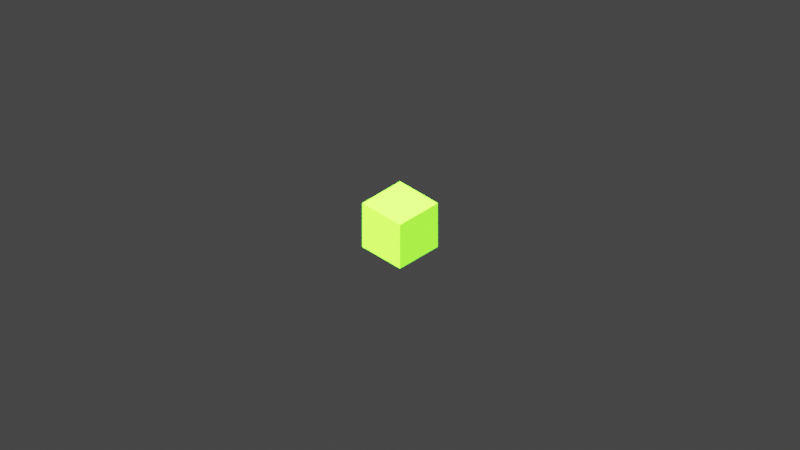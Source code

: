# Source: empty.blend  (saved by Blender 2.92.15; exported with 4.5.12 LTS)
import bpy
from mathutils import Matrix  # noqa: F401  (used for matrix-valued properties, if any)

bpy.ops.wm.read_factory_settings(use_empty=True)
scene = bpy.context.scene
scene.name = 'Scene'

# ---- collections
col_collection = bpy.data.collections.new('Collection'); scene.collection.children.link(col_collection)

# ---- materials (node trees are filled in below, after node groups)
mat_material_002 = bpy.data.materials.new('Material.002')
mat_material_002.use_transparent_shadow = False

# ---- material node trees
mat_material_002.use_nodes = True; mat_material_002.node_tree.nodes.clear()
_N = mat_material_002.node_tree.nodes; _L = mat_material_002.node_tree.links
n0 = _N.new('ShaderNodeBsdfPrincipled'); n0.name = 'Principled BSDF'; n0.location = (10, 300)
n0.distribution = 'GGX'
n0.subsurface_method = 'BURLEY'
n0.inputs[0].default_value = (0.104, 0.8, 0.007689, 1.0)
n0.inputs[3].default_value = 1.45
n0.inputs[27].default_value = (0.0, 0.0, 0.0, 1.0)
n0.inputs[28].default_value = 1.0
n1 = _N.new('ShaderNodeOutputMaterial'); n1.name = 'Material Output'; n1.location = (300, 300)
_L.new(n0.outputs[0], n1.inputs[0])
n1.is_active_output = True

# ---- world
world_world = bpy.data.worlds.new('World'); scene.world = world_world
world_world.use_nodes = True; world_world.node_tree.nodes.clear()
_N = world_world.node_tree.nodes; _L = world_world.node_tree.links
n0 = _N.new('ShaderNodeOutputWorld'); n0.name = 'World Output'; n0.location = (300, 300)
n1 = _N.new('ShaderNodeBackground'); n1.name = 'Background'; n1.location = (10, 300)
n1.inputs[0].default_value = (0.05088, 0.05088, 0.05088, 1.0)
_L.new(n1.outputs[0], n0.inputs[0])
n0.is_active_output = True
world_world.color = (0.05088, 0.05088, 0.05088)
world_world.use_sun_shadow = False
world_world.sun_shadow_jitter_overblur = 0.0

# ---- cameras
cam_camera = bpy.data.cameras.new('Camera')
cam_camera.type = 'ORTHO'
cam_camera.clip_end = 100.0
cam_camera.ortho_scale = 30.0

# ---- lights
light_light = bpy.data.lights.new('Light', 'SUN')
light_light.transmission_factor = 0.0
light_light.angle = 0.1993
light_light.energy = 80.0
light_light.shadow_soft_size = 0.1
light_light.shadow_cascade_max_distance = 1000.0

# ---- meshes
me_cube_001 = bpy.data.meshes.new('Cube.001')
me_cube_001.from_pydata([(-1.0, -1.0, -1.0), (-1.0, -1.0, 1.0), (-1.0, 1.0, -1.0), (-1.0, 1.0, 1.0), (1.0, -1.0, -1.0), (1.0, -1.0, 1.0), (1.0, 1.0, -1.0), (1.0, 1.0, 1.0)], [], [(0, 1, 3, 2), (2, 3, 7, 6), (6, 7, 5, 4), (4, 5, 1, 0), (2, 6, 4, 0), (7, 3, 1, 5)])
_uv = me_cube_001.uv_layers.new(name='UVMap')
_uv.uv.foreach_set('vector', [0.375, 0.0, 0.625, 0.0, 0.625, 0.25, 0.375, 0.25, 0.375, 0.25, 0.625, 0.25, 0.625, 0.5, 0.375, 0.5, 0.375, 0.5, 0.625, 0.5, 0.625, 0.75, 0.375, 0.75, 0.375, 0.75, 0.625, 0.75, 0.625, 1.0, 0.375, 1.0, 0.125, 0.5, 0.375, 0.5, 0.375, 0.75, 0.125, 0.75, 0.625, 0.5, 0.875, 0.5, 0.875, 0.75, 0.625, 0.75])
me_cube_001.materials.append(mat_material_002)
me_cube_001.use_remesh_fix_poles = True
me_cube_001.use_remesh_preserve_attributes = False
me_cube_001.use_mirror_vertex_groups = False
me_cube_001.update()

# ---- objects
ob_light = bpy.data.objects.new('Light', light_light)
ob_camera = bpy.data.objects.new('Camera', cam_camera)
ob_empty = bpy.data.objects.new('Empty', None)
ob_cube = bpy.data.objects.new('Cube', me_cube_001)

# ---- transforms, parenting, visibility, modifiers, constraints
ob_light.location = (22.67, 7.207, 36.29)
ob_light.rotation_euler = (0.553, 0.09662, 1.733)
ob_light.lock_rotations_4d = False
ob_light.empty_display_type = 'ARROWS'
ob_light.color = (0.0, 0.0, 0.0, 0.0)
ob_light.lineart.crease_threshold = 0.0
ob_camera.parent = ob_empty
ob_camera.location = (20.0, 20.0, 20.0)
ob_camera.rotation_euler = (1.109, 0.0, 0.8149)
ob_camera.lock_rotations_4d = False
ob_camera.empty_display_type = 'ARROWS'
ob_camera.color = (0.0, 0.0, 0.0, 0.0)
ob_camera.display_type = 'WIRE'
ob_camera.lineart.crease_threshold = 0.0
_c = ob_camera.constraints.new('TRACK_TO'); _c.name = 'AutoTrack'
_c.target = ob_empty
ob_empty.location = (0.0, 0.0, 0.0)
ob_empty.lineart.crease_threshold = 0.0
ob_cube.location = (0.0, 0.0, 0.0)
ob_cube.lineart.crease_threshold = 0.0

# ---- collection membership
col_collection.objects.link(ob_light)
col_collection.objects.link(ob_camera)
col_collection.objects.link(ob_empty)
col_collection.objects.link(ob_cube)

# ---- scene / render settings (as saved in the file)
scene.camera = ob_camera
scene.frame_start = 1; scene.frame_end = 250; scene.frame_set(1)
scene.render.engine = 'BLENDER_EEVEE_NEXT'
scene.cycles.use_denoising = False
scene.cycles.samples = 128
scene.cycles.sampling_pattern = 'TABULATED_SOBOL'
scene.cycles.use_adaptive_sampling = False
scene.cycles.use_light_tree = False
scene.view_settings.view_transform = 'Filmic'
bpy.context.view_layer.update()
